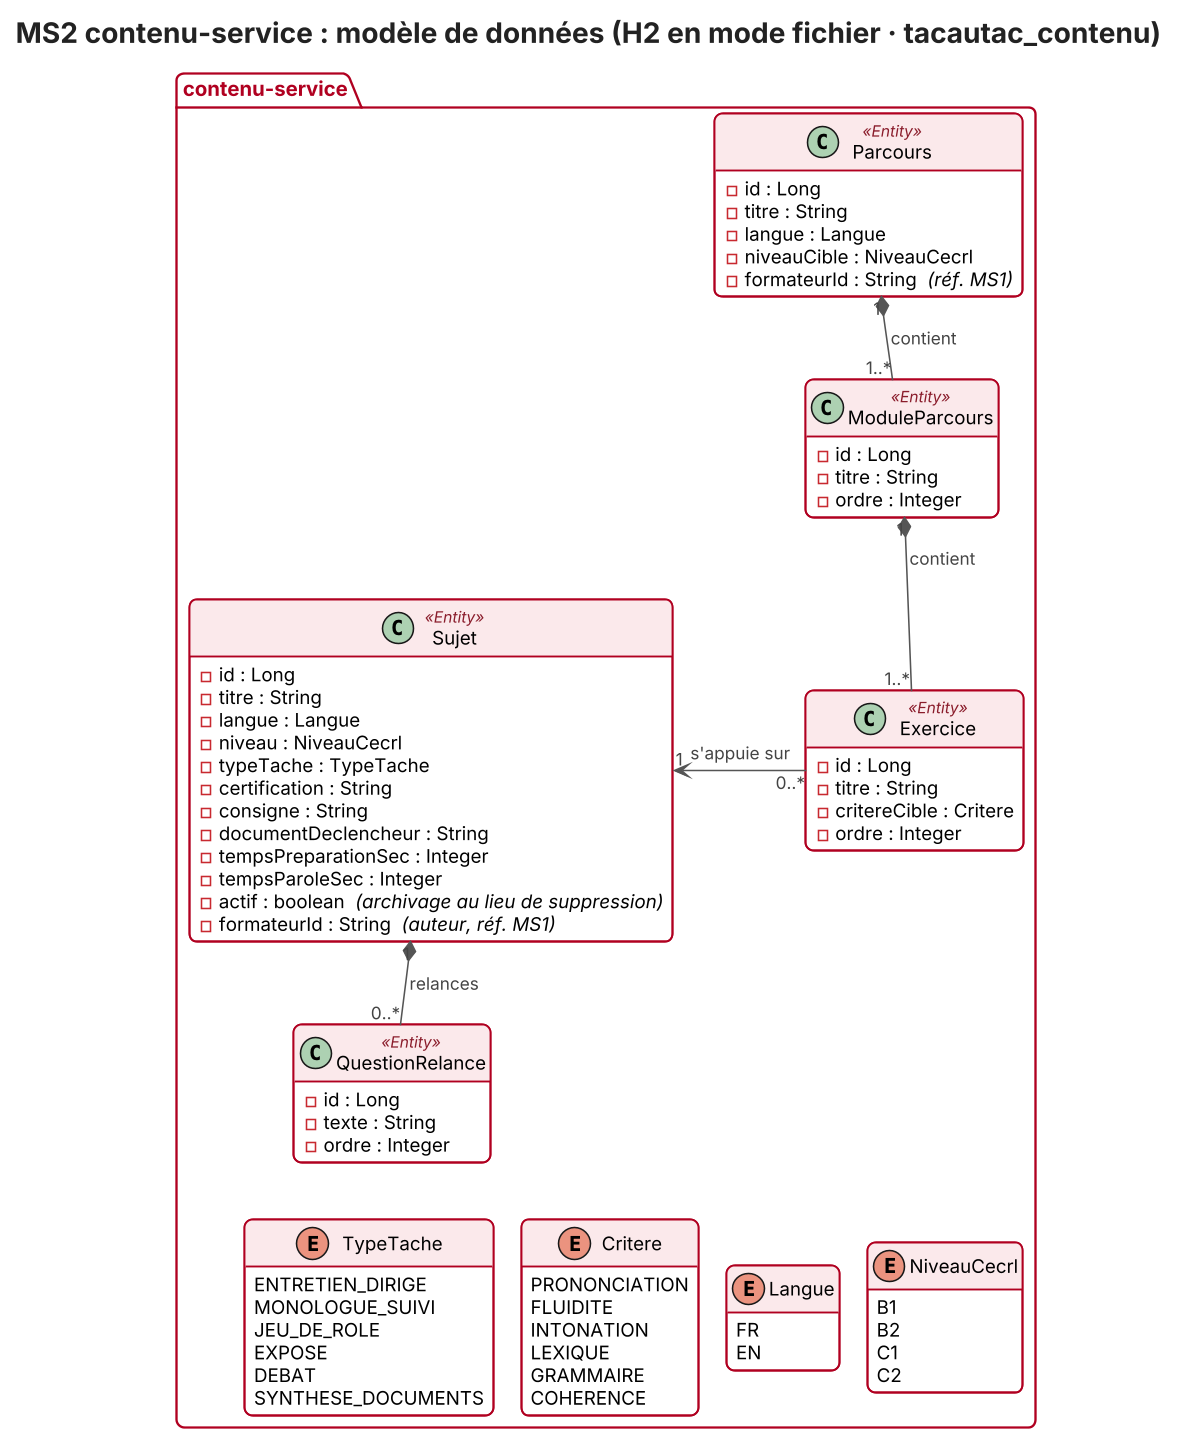

The diagram above was rendered by PlantUML. Its source (embedded in the PNG):
@startuml classes-contenu-service
!pragma layout smetana
!include style.iuml
title MS2 contenu-service : modèle de données (H2 en mode fichier · tacautac_contenu)

package "contenu-service" {
  class Sujet <<Entity>> {
    - id : Long
    - titre : String
    - langue : Langue
    - niveau : NiveauCecrl
    - typeTache : TypeTache
    - certification : String
    - consigne : String
    - documentDeclencheur : String
    - tempsPreparationSec : Integer
    - tempsParoleSec : Integer
    {field} - actif : boolean  <i>(archivage au lieu de suppression)</i>
    {field} - formateurId : String  <i>(auteur, réf. MS1)</i>
  }
  class QuestionRelance <<Entity>> {
    - id : Long
    - texte : String
    - ordre : Integer
  }
  class Parcours <<Entity>> {
    - id : Long
    - titre : String
    - langue : Langue
    - niveauCible : NiveauCecrl
    {field} - formateurId : String  <i>(réf. MS1)</i>
  }
  class ModuleParcours <<Entity>> {
    - id : Long
    - titre : String
    - ordre : Integer
  }
  class Exercice <<Entity>> {
    - id : Long
    - titre : String
    - critereCible : Critere
    - ordre : Integer
  }
  enum TypeTache {
    ENTRETIEN_DIRIGE
    MONOLOGUE_SUIVI
    JEU_DE_ROLE
    EXPOSE
    DEBAT
    SYNTHESE_DOCUMENTS
  }
  enum Critere {
    PRONONCIATION
    FLUIDITE
    INTONATION
    LEXIQUE
    GRAMMAIRE
    COHERENCE
  }
  enum Langue {
    FR
    EN
  }
  enum NiveauCecrl {
    B1
    B2
    C1
    C2
  }
}

Sujet "1" *-down- "0..*" QuestionRelance : relances >
Parcours "1" *-down- "1..*" ModuleParcours : contient >
ModuleParcours "1" *-down- "1..*" Exercice : contient >
Exercice "0..*" -left-> "1" Sujet : s'appuie sur >
QuestionRelance -[hidden]down- TypeTache
TypeTache -[hidden]right- Critere
Critere -[hidden]right- Langue
Langue -[hidden]right- NiveauCecrl
@enduml